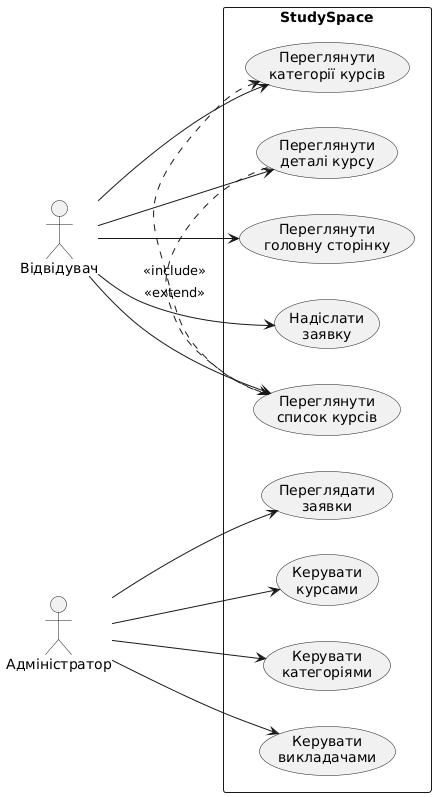

The diagram above was rendered by PlantUML. Its source (embedded in the PNG):
@startuml
left to right direction
skinparam packageStyle rectangle

actor "Відвідувач" as Visitor
actor "Адміністратор" as Admin

rectangle "StudySpace" {
  usecase "Переглянути\nголовну сторінку" as UC1
  usecase "Переглянути\nкатегорії курсів" as UC2
  usecase "Переглянути\nсписок курсів" as UC3
  usecase "Переглянути\nдеталі курсу" as UC4
  usecase "Надіслати\nзаявку" as UC5

  usecase "Керувати\nкурсами" as UC6
  usecase "Керувати\nкатегоріями" as UC7
  usecase "Керувати\nвикладачами" as UC8
  usecase "Переглядати\nзаявки" as UC9
}

Visitor --> UC1
Visitor --> UC2
Visitor --> UC3
Visitor --> UC4
Visitor --> UC5

Admin --> UC6
Admin --> UC7
Admin --> UC8
Admin --> UC9

UC3 .> UC2 : <<include>>
UC4 .> UC3 : <<extend>>
@enduml